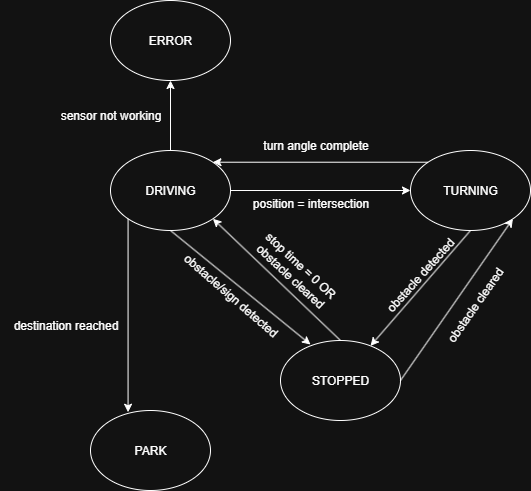

The diagram above was exported from draw.io. Its source (the exported page's mxGraphModel, read from the mxfile embedded in the PNG):
<mxGraphModel dx="1426" dy="777" grid="1" gridSize="10" guides="1" tooltips="1" connect="1" arrows="1" fold="1" page="1" pageScale="1" pageWidth="850" pageHeight="1100" math="0" shadow="0">
  <root>
    <mxCell id="0" />
    <mxCell id="1" parent="0" />
    <mxCell id="tCtMX-KqcKHInfbqHGZ5-1" value="DRIVING" style="ellipse;whiteSpace=wrap;html=1;" vertex="1" parent="1">
      <mxGeometry x="160" y="170" width="120" height="80" as="geometry" />
    </mxCell>
    <mxCell id="tCtMX-KqcKHInfbqHGZ5-2" value="STOPPED" style="ellipse;whiteSpace=wrap;html=1;" vertex="1" parent="1">
      <mxGeometry x="330" y="360" width="120" height="80" as="geometry" />
    </mxCell>
    <mxCell id="tCtMX-KqcKHInfbqHGZ5-3" value="TURNING" style="ellipse;whiteSpace=wrap;html=1;" vertex="1" parent="1">
      <mxGeometry x="460" y="170" width="120" height="80" as="geometry" />
    </mxCell>
    <mxCell id="tCtMX-KqcKHInfbqHGZ5-5" value="" style="endArrow=classic;html=1;rounded=0;exitX=1;exitY=0.5;exitDx=0;exitDy=0;entryX=0;entryY=0.5;entryDx=0;entryDy=0;" edge="1" parent="1" source="tCtMX-KqcKHInfbqHGZ5-1" target="tCtMX-KqcKHInfbqHGZ5-3">
      <mxGeometry width="50" height="50" relative="1" as="geometry">
        <mxPoint x="400" y="430" as="sourcePoint" />
        <mxPoint x="450" y="380" as="targetPoint" />
      </mxGeometry>
    </mxCell>
    <mxCell id="tCtMX-KqcKHInfbqHGZ5-6" value="position = intersection" style="text;html=1;align=center;verticalAlign=middle;resizable=0;points=[];autosize=1;strokeColor=none;fillColor=none;" vertex="1" parent="1">
      <mxGeometry x="290" y="208" width="140" height="30" as="geometry" />
    </mxCell>
    <mxCell id="tCtMX-KqcKHInfbqHGZ5-8" value="" style="endArrow=classic;html=1;rounded=0;exitX=0.5;exitY=1;exitDx=0;exitDy=0;entryX=0.25;entryY=0.05;entryDx=0;entryDy=0;entryPerimeter=0;" edge="1" parent="1" source="tCtMX-KqcKHInfbqHGZ5-1" target="tCtMX-KqcKHInfbqHGZ5-2">
      <mxGeometry width="50" height="50" relative="1" as="geometry">
        <mxPoint x="199" y="270" as="sourcePoint" />
        <mxPoint x="450" y="380" as="targetPoint" />
      </mxGeometry>
    </mxCell>
    <mxCell id="tCtMX-KqcKHInfbqHGZ5-10" value="" style="endArrow=classic;html=1;rounded=0;exitX=0.5;exitY=0;exitDx=0;exitDy=0;entryX=1;entryY=1;entryDx=0;entryDy=0;" edge="1" parent="1" source="tCtMX-KqcKHInfbqHGZ5-2" target="tCtMX-KqcKHInfbqHGZ5-1">
      <mxGeometry width="50" height="50" relative="1" as="geometry">
        <mxPoint x="400" y="430" as="sourcePoint" />
        <mxPoint x="450" y="380" as="targetPoint" />
      </mxGeometry>
    </mxCell>
    <mxCell id="tCtMX-KqcKHInfbqHGZ5-11" value="obstacle/sign detected" style="text;html=1;align=center;verticalAlign=middle;resizable=0;points=[];autosize=1;strokeColor=none;fillColor=none;rotation=41;" vertex="1" parent="1">
      <mxGeometry x="210" y="300" width="140" height="30" as="geometry" />
    </mxCell>
    <mxCell id="tCtMX-KqcKHInfbqHGZ5-12" value="stop time = 0 OR&lt;div&gt;obstacle cleared&lt;/div&gt;" style="text;html=1;align=center;verticalAlign=middle;resizable=0;points=[];autosize=1;strokeColor=none;fillColor=none;rotation=43;" vertex="1" parent="1">
      <mxGeometry x="290" y="270" width="110" height="40" as="geometry" />
    </mxCell>
    <mxCell id="tCtMX-KqcKHInfbqHGZ5-13" value="" style="endArrow=classic;html=1;rounded=0;exitX=0.5;exitY=1;exitDx=0;exitDy=0;" edge="1" parent="1" source="tCtMX-KqcKHInfbqHGZ5-3" target="tCtMX-KqcKHInfbqHGZ5-2">
      <mxGeometry width="50" height="50" relative="1" as="geometry">
        <mxPoint x="400" y="430" as="sourcePoint" />
        <mxPoint x="450" y="380" as="targetPoint" />
      </mxGeometry>
    </mxCell>
    <mxCell id="tCtMX-KqcKHInfbqHGZ5-14" value="obstacle detected" style="text;html=1;align=center;verticalAlign=middle;resizable=0;points=[];autosize=1;strokeColor=none;fillColor=none;rotation=312;" vertex="1" parent="1">
      <mxGeometry x="410" y="280" width="120" height="30" as="geometry" />
    </mxCell>
    <mxCell id="tCtMX-KqcKHInfbqHGZ5-15" value="" style="endArrow=classic;html=1;rounded=0;exitX=0;exitY=0;exitDx=0;exitDy=0;entryX=1;entryY=0;entryDx=0;entryDy=0;" edge="1" parent="1" source="tCtMX-KqcKHInfbqHGZ5-3" target="tCtMX-KqcKHInfbqHGZ5-1">
      <mxGeometry width="50" height="50" relative="1" as="geometry">
        <mxPoint x="400" y="430" as="sourcePoint" />
        <mxPoint x="450" y="380" as="targetPoint" />
      </mxGeometry>
    </mxCell>
    <mxCell id="tCtMX-KqcKHInfbqHGZ5-16" value="turn angle complete" style="text;html=1;align=center;verticalAlign=middle;resizable=0;points=[];autosize=1;strokeColor=none;fillColor=none;" vertex="1" parent="1">
      <mxGeometry x="300" y="150" width="130" height="30" as="geometry" />
    </mxCell>
    <mxCell id="tCtMX-KqcKHInfbqHGZ5-17" value="" style="endArrow=classic;html=1;rounded=0;exitX=0;exitY=1;exitDx=0;exitDy=0;entryX=0;entryY=0;entryDx=0;entryDy=0;" edge="1" parent="1" source="tCtMX-KqcKHInfbqHGZ5-1">
      <mxGeometry width="50" height="50" relative="1" as="geometry">
        <mxPoint x="400" y="430" as="sourcePoint" />
        <mxPoint x="177.57359312880726" y="431.7157287525381" as="targetPoint" />
        <Array as="points" />
      </mxGeometry>
    </mxCell>
    <mxCell id="tCtMX-KqcKHInfbqHGZ5-18" value="destination reached" style="text;html=1;align=center;verticalAlign=middle;resizable=0;points=[];autosize=1;strokeColor=none;fillColor=none;" vertex="1" parent="1">
      <mxGeometry x="50" y="330" width="130" height="30" as="geometry" />
    </mxCell>
    <mxCell id="tCtMX-KqcKHInfbqHGZ5-19" value="PARK" style="ellipse;whiteSpace=wrap;html=1;" vertex="1" parent="1">
      <mxGeometry x="140" y="430" width="120" height="80" as="geometry" />
    </mxCell>
    <mxCell id="tCtMX-KqcKHInfbqHGZ5-20" value="" style="endArrow=classic;html=1;rounded=0;entryX=1;entryY=1;entryDx=0;entryDy=0;exitX=1;exitY=0.5;exitDx=0;exitDy=0;" edge="1" parent="1" source="tCtMX-KqcKHInfbqHGZ5-2" target="tCtMX-KqcKHInfbqHGZ5-3">
      <mxGeometry width="50" height="50" relative="1" as="geometry">
        <mxPoint x="510" y="440" as="sourcePoint" />
        <mxPoint x="450" y="380" as="targetPoint" />
      </mxGeometry>
    </mxCell>
    <mxCell id="tCtMX-KqcKHInfbqHGZ5-21" value="obstacle cleared" style="text;html=1;align=center;verticalAlign=middle;resizable=0;points=[];autosize=1;strokeColor=none;fillColor=none;rotation=305;" vertex="1" parent="1">
      <mxGeometry x="470" y="310" width="110" height="30" as="geometry" />
    </mxCell>
    <mxCell id="tCtMX-KqcKHInfbqHGZ5-22" value="sensor not working" style="text;html=1;align=center;verticalAlign=middle;resizable=0;points=[];autosize=1;strokeColor=none;fillColor=none;" vertex="1" parent="1">
      <mxGeometry x="100" y="120" width="120" height="30" as="geometry" />
    </mxCell>
    <mxCell id="tCtMX-KqcKHInfbqHGZ5-23" value="ERROR" style="ellipse;whiteSpace=wrap;html=1;" vertex="1" parent="1">
      <mxGeometry x="160" y="20" width="120" height="80" as="geometry" />
    </mxCell>
    <mxCell id="tCtMX-KqcKHInfbqHGZ5-24" value="" style="endArrow=classic;html=1;rounded=0;exitX=0.5;exitY=0;exitDx=0;exitDy=0;entryX=0.5;entryY=1;entryDx=0;entryDy=0;" edge="1" parent="1" source="tCtMX-KqcKHInfbqHGZ5-1" target="tCtMX-KqcKHInfbqHGZ5-23">
      <mxGeometry width="50" height="50" relative="1" as="geometry">
        <mxPoint x="329" y="100" as="sourcePoint" />
        <mxPoint x="329" y="170" as="targetPoint" />
      </mxGeometry>
    </mxCell>
  </root>
</mxGraphModel>